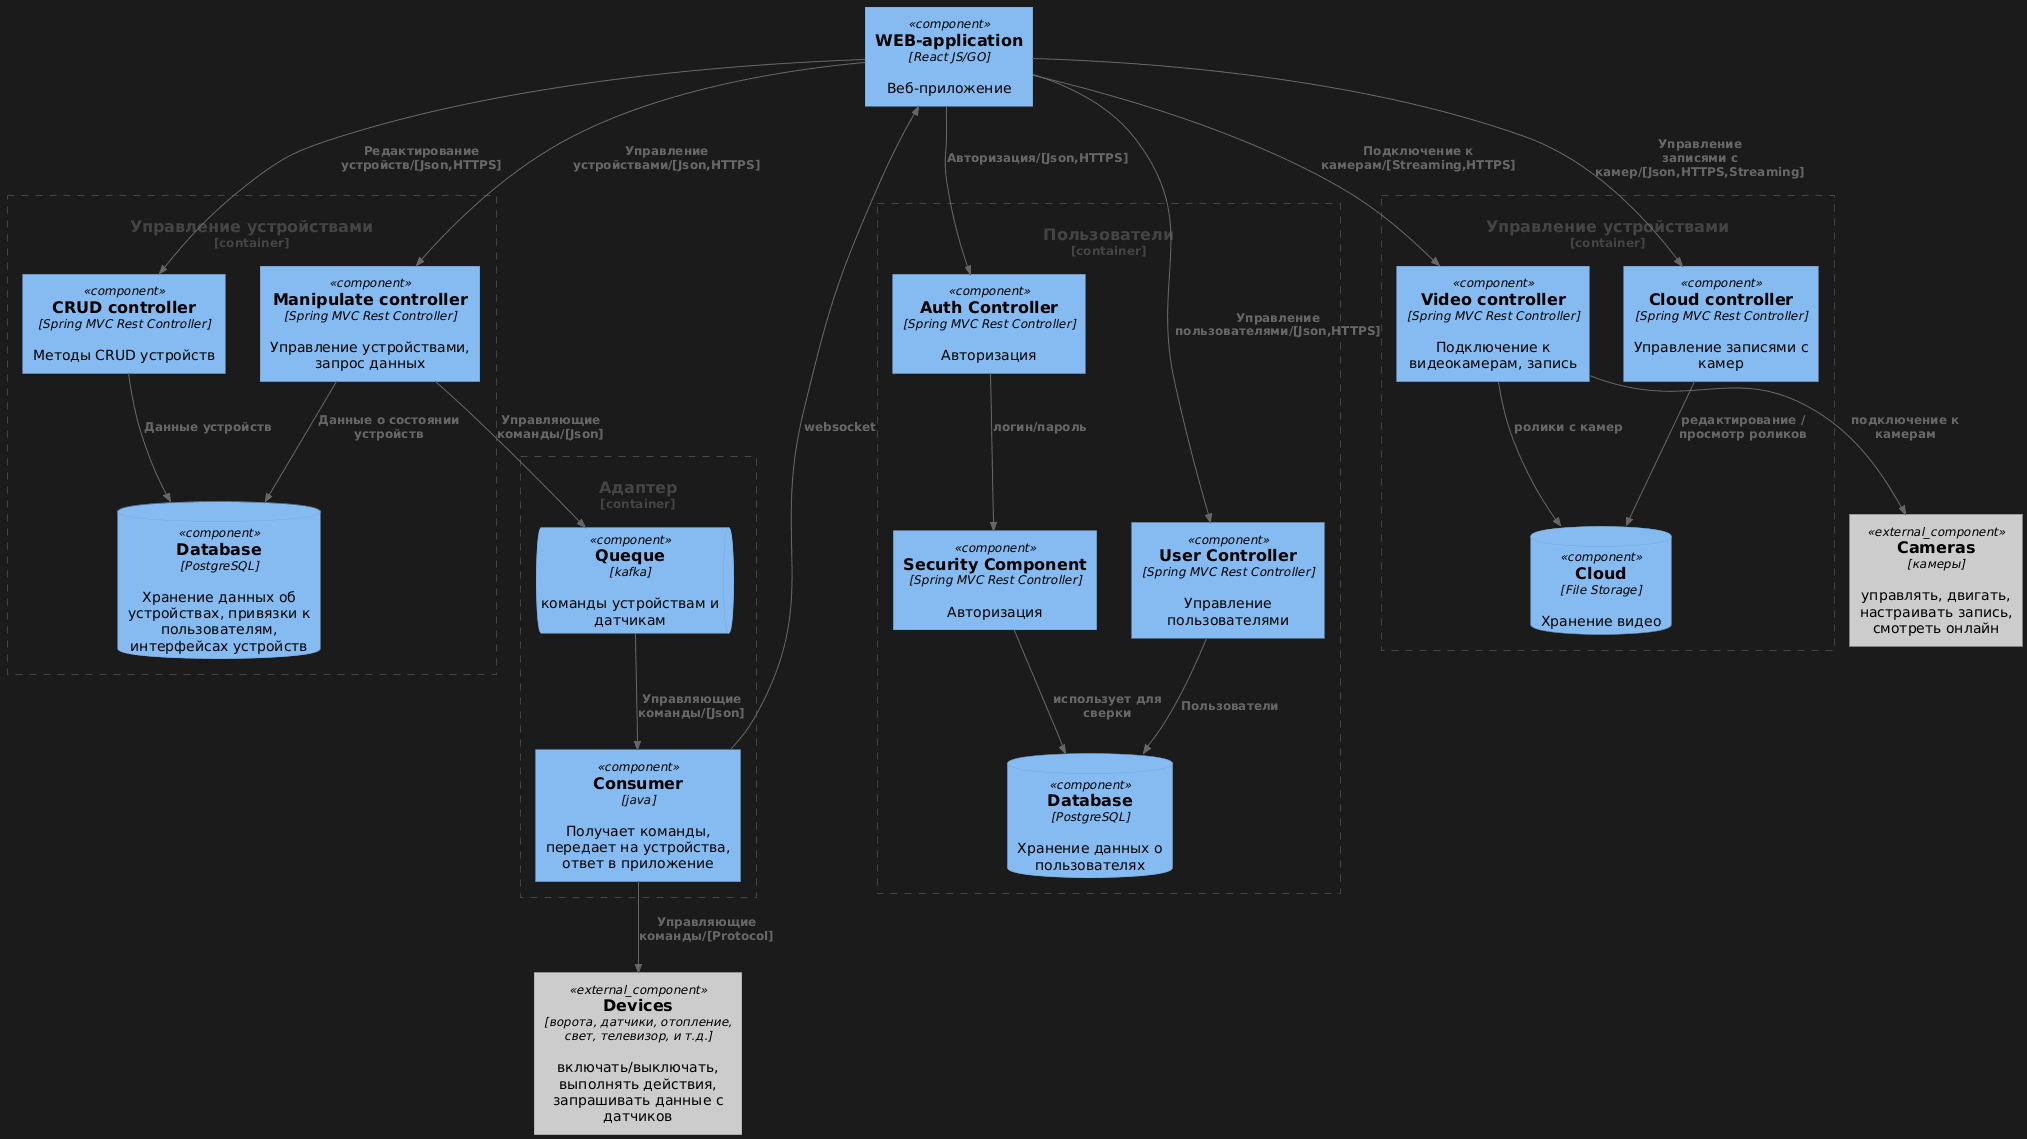

The diagram above was rendered by PlantUML. Its source (embedded in the PNG):
@startuml
!include https://raw.githubusercontent.com/plantuml-stdlib/C4-PlantUML/master/C4_Component.puml

Component(web, "WEB-application", "React JS/GO", "Веб-приложение")

Container_Boundary(c1, "Управление устройствами"){
    Component(crud, "CRUD controller","Spring MVC Rest Controller","Методы CRUD устройств")
    Component(manipulate, "Manipulate controller","Spring MVC Rest Controller","Управление устройствами, запрос данных")
    ComponentDb(db, "Database", "PostgreSQL", "Хранение данных об устройствах, привязки к пользователям, интерфейсах устройств")
}
Container_Boundary(c2, "Адаптер"){
   ComponentQueue(kafka, "Queque", "kafka", "команды устройствам и датчикам")
   Component(serv, "Consumer", "java", "Получает команды, передает на устройства, ответ в приложение")
}
Container_Boundary(c3, "Пользователи"){
   Component(users, "User Controller", "Spring MVC Rest Controller", "Управление пользователями")
   Component(auth, "Auth Controller", "Spring MVC Rest Controller", "Авторизация")
   Component(secur, "Security Component", "Spring MVC Rest Controller", "Авторизация")
   ComponentDb(userDb, "Database", "PostgreSQL", "Хранение данных о пользователях")
}
Container_Boundary(c4, "Управление устройствами"){
    Component(video, "Video controller","Spring MVC Rest Controller","Подключение к видеокамерам, запись")
    Component(videoStor, "Cloud controller","Spring MVC Rest Controller","Управление записями с камер")
    ComponentDb(files, "Cloud", "File Storage", "Хранение видео")
}

Component_Ext(devices, "Devices", "ворота, датчики, отопление, свет, телевизор, и т.д.", "включать/выключать, выполнять действия, запрашивать данные с датчиков")
Component_Ext(cams, "Cameras", "камеры", "управлять, двигать, настраивать запись, смотреть онлайн")


Rel(web, crud, "Редактирование устройств/[Json,HTTPS]")
Rel(web, auth, "Авторизация/[Json,HTTPS]")
Rel(web, users, "Управление пользователями/[Json,HTTPS]")
Rel(web, video, "Подключение к камерам/[Streaming,HTTPS]")
Rel(web, videoStor, "Управление записями с камер/[Json,HTTPS,Streaming]")
Rel(web, manipulate, "Управление устройствами/[Json,HTTPS]")
Rel(crud, db, "Данные устройств")
Rel(manipulate, db, "Данные о состоянии устройств")
Rel(manipulate, kafka, "Управляющие команды/[Json]")
Rel(kafka, serv, "Управляющие команды/[Json]")
Rel(serv, devices , "Управляющие команды/[Protocol]")
Rel(serv, web , "websocket")
Rel(users, userDb, "Пользователи")
Rel(auth, secur, "логин/пароль")
Rel(secur, userDb, "использует для сверки")
Rel(video, files, "ролики с камер")
Rel(videoStor, files, "редактирование / просмотр роликов")
Rel(video, cams, "подключение к камерам")
@enduml